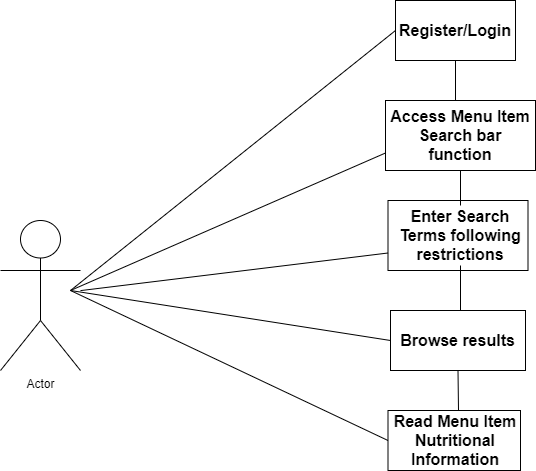

The diagram above was exported from draw.io. Its source (the exported page's mxGraphModel, read from the mxfile embedded in the PNG):
<mxGraphModel dx="1422" dy="794" grid="1" gridSize="10" guides="1" tooltips="1" connect="1" arrows="1" fold="1" page="1" pageScale="1.5" pageWidth="1169" pageHeight="826" background="#ffffff" math="0" shadow="0">
  <root>
    <mxCell id="0" style=";html=1;" />
    <mxCell id="1" style=";html=1;" parent="0" />
    <mxCell id="uXY04BGGrH1CYLzdHwo_-1" value="Actor" style="shape=umlActor;verticalLabelPosition=bottom;verticalAlign=top;html=1;outlineConnect=0;" vertex="1" parent="1">
      <mxGeometry x="310" y="450" width="80" height="150" as="geometry" />
    </mxCell>
    <mxCell id="uXY04BGGrH1CYLzdHwo_-4" value="" style="rounded=0;whiteSpace=wrap;html=1;" vertex="1" parent="1">
      <mxGeometry x="705" y="230" width="120" height="60" as="geometry" />
    </mxCell>
    <mxCell id="uXY04BGGrH1CYLzdHwo_-5" value="&lt;b&gt;&lt;font style=&quot;font-size: 16px&quot;&gt;Register/Login&lt;/font&gt;&lt;/b&gt;" style="text;html=1;strokeColor=none;fillColor=none;align=center;verticalAlign=middle;whiteSpace=wrap;rounded=0;" vertex="1" parent="1">
      <mxGeometry x="710" y="240" width="110" height="40" as="geometry" />
    </mxCell>
    <mxCell id="uXY04BGGrH1CYLzdHwo_-6" value="&lt;b&gt;&lt;font style=&quot;font-size: 16px&quot;&gt;Access Menu Item Search bar function&lt;/font&gt;&lt;/b&gt;" style="rounded=0;whiteSpace=wrap;html=1;" vertex="1" parent="1">
      <mxGeometry x="695" y="330" width="150" height="70" as="geometry" />
    </mxCell>
    <mxCell id="uXY04BGGrH1CYLzdHwo_-7" value="" style="rounded=0;whiteSpace=wrap;html=1;" vertex="1" parent="1">
      <mxGeometry x="697.5" y="430" width="140" height="70" as="geometry" />
    </mxCell>
    <mxCell id="uXY04BGGrH1CYLzdHwo_-8" value="&lt;b&gt;&lt;font style=&quot;font-size: 16px&quot;&gt;Enter Search Terms following restrictions&lt;/font&gt;&lt;/b&gt;" style="text;html=1;strokeColor=none;fillColor=none;align=center;verticalAlign=middle;whiteSpace=wrap;rounded=0;" vertex="1" parent="1">
      <mxGeometry x="705" y="435" width="130" height="60" as="geometry" />
    </mxCell>
    <mxCell id="uXY04BGGrH1CYLzdHwo_-12" value="" style="rounded=0;whiteSpace=wrap;html=1;" vertex="1" parent="1">
      <mxGeometry x="700" y="540" width="135" height="60" as="geometry" />
    </mxCell>
    <mxCell id="uXY04BGGrH1CYLzdHwo_-16" value="&lt;font style=&quot;font-size: 16px&quot;&gt;&lt;b&gt;Browse results&lt;/b&gt;&lt;/font&gt;" style="text;html=1;strokeColor=none;fillColor=none;align=center;verticalAlign=middle;whiteSpace=wrap;rounded=0;" vertex="1" parent="1">
      <mxGeometry x="705" y="540" width="125" height="60" as="geometry" />
    </mxCell>
    <mxCell id="uXY04BGGrH1CYLzdHwo_-17" value="" style="rounded=0;whiteSpace=wrap;html=1;" vertex="1" parent="1">
      <mxGeometry x="697.5" y="640" width="132.5" height="60" as="geometry" />
    </mxCell>
    <mxCell id="uXY04BGGrH1CYLzdHwo_-19" value="&lt;font style=&quot;font-size: 16px&quot;&gt;&lt;b&gt;Read Menu Item Nutritional Information&lt;/b&gt;&lt;/font&gt;" style="text;html=1;strokeColor=none;fillColor=none;align=center;verticalAlign=middle;whiteSpace=wrap;rounded=0;" vertex="1" parent="1">
      <mxGeometry x="700" y="650" width="130" height="40" as="geometry" />
    </mxCell>
    <mxCell id="uXY04BGGrH1CYLzdHwo_-20" value="" style="endArrow=none;html=1;entryX=0.5;entryY=1;entryDx=0;entryDy=0;" edge="1" parent="1" target="uXY04BGGrH1CYLzdHwo_-4">
      <mxGeometry width="50" height="50" relative="1" as="geometry">
        <mxPoint x="765" y="330" as="sourcePoint" />
        <mxPoint x="765" y="300" as="targetPoint" />
      </mxGeometry>
    </mxCell>
    <mxCell id="uXY04BGGrH1CYLzdHwo_-21" value="" style="endArrow=none;html=1;entryX=0.5;entryY=1;entryDx=0;entryDy=0;exitX=0.5;exitY=0;exitDx=0;exitDy=0;" edge="1" parent="1" source="uXY04BGGrH1CYLzdHwo_-8" target="uXY04BGGrH1CYLzdHwo_-6">
      <mxGeometry width="50" height="50" relative="1" as="geometry">
        <mxPoint x="700" y="460" as="sourcePoint" />
        <mxPoint x="760" y="400" as="targetPoint" />
      </mxGeometry>
    </mxCell>
    <mxCell id="uXY04BGGrH1CYLzdHwo_-22" value="" style="endArrow=none;html=1;entryX=0.5;entryY=1;entryDx=0;entryDy=0;" edge="1" parent="1" target="uXY04BGGrH1CYLzdHwo_-8">
      <mxGeometry width="50" height="50" relative="1" as="geometry">
        <mxPoint x="770" y="540" as="sourcePoint" />
        <mxPoint x="750" y="410" as="targetPoint" />
      </mxGeometry>
    </mxCell>
    <mxCell id="uXY04BGGrH1CYLzdHwo_-23" value="" style="endArrow=none;html=1;entryX=0.5;entryY=1;entryDx=0;entryDy=0;" edge="1" parent="1" target="uXY04BGGrH1CYLzdHwo_-16">
      <mxGeometry width="50" height="50" relative="1" as="geometry">
        <mxPoint x="768" y="640" as="sourcePoint" />
        <mxPoint x="750" y="410" as="targetPoint" />
      </mxGeometry>
    </mxCell>
    <mxCell id="uXY04BGGrH1CYLzdHwo_-24" value="" style="endArrow=none;html=1;entryX=0;entryY=0.5;entryDx=0;entryDy=0;" edge="1" parent="1" target="uXY04BGGrH1CYLzdHwo_-4">
      <mxGeometry width="50" height="50" relative="1" as="geometry">
        <mxPoint x="380" y="520" as="sourcePoint" />
        <mxPoint x="690" y="270" as="targetPoint" />
      </mxGeometry>
    </mxCell>
    <mxCell id="uXY04BGGrH1CYLzdHwo_-26" value="" style="endArrow=none;html=1;entryX=0;entryY=0.75;entryDx=0;entryDy=0;" edge="1" parent="1" target="uXY04BGGrH1CYLzdHwo_-6">
      <mxGeometry width="50" height="50" relative="1" as="geometry">
        <mxPoint x="380" y="520" as="sourcePoint" />
        <mxPoint x="750" y="410" as="targetPoint" />
      </mxGeometry>
    </mxCell>
    <mxCell id="uXY04BGGrH1CYLzdHwo_-27" value="" style="endArrow=none;html=1;entryX=0;entryY=0.75;entryDx=0;entryDy=0;" edge="1" parent="1" source="uXY04BGGrH1CYLzdHwo_-1" target="uXY04BGGrH1CYLzdHwo_-7">
      <mxGeometry width="50" height="50" relative="1" as="geometry">
        <mxPoint x="700" y="460" as="sourcePoint" />
        <mxPoint x="750" y="410" as="targetPoint" />
      </mxGeometry>
    </mxCell>
    <mxCell id="uXY04BGGrH1CYLzdHwo_-28" value="" style="endArrow=none;html=1;entryX=0;entryY=0.5;entryDx=0;entryDy=0;" edge="1" parent="1" target="uXY04BGGrH1CYLzdHwo_-12">
      <mxGeometry width="50" height="50" relative="1" as="geometry">
        <mxPoint x="380" y="520" as="sourcePoint" />
        <mxPoint x="750" y="410" as="targetPoint" />
      </mxGeometry>
    </mxCell>
    <mxCell id="uXY04BGGrH1CYLzdHwo_-29" value="" style="endArrow=none;html=1;entryX=0;entryY=0.5;entryDx=0;entryDy=0;" edge="1" parent="1" target="uXY04BGGrH1CYLzdHwo_-17">
      <mxGeometry width="50" height="50" relative="1" as="geometry">
        <mxPoint x="380" y="520" as="sourcePoint" />
        <mxPoint x="750" y="410" as="targetPoint" />
      </mxGeometry>
    </mxCell>
  </root>
</mxGraphModel>